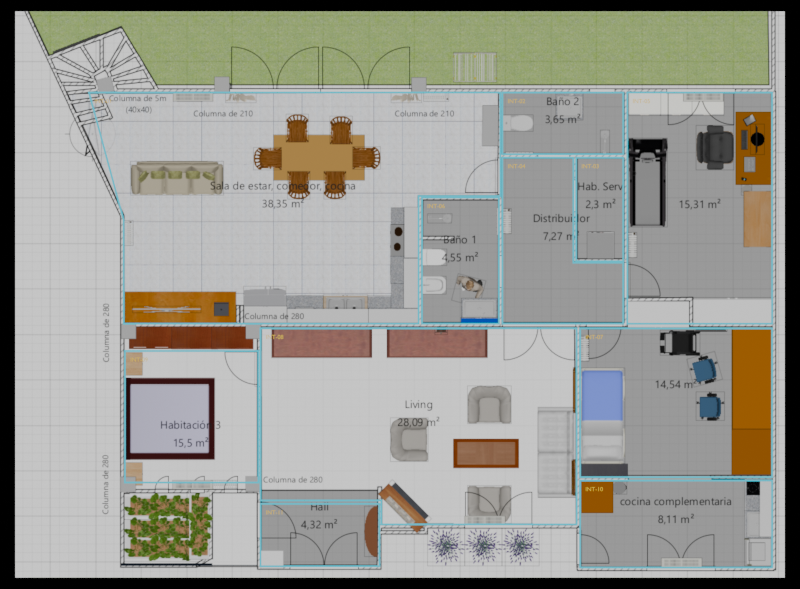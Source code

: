 # Source: casa-2071-tentative-trace-review.blend  (saved by Blender 5.2.45; exported with 4.5.12 LTS)
import bpy
from mathutils import Matrix  # noqa: F401  (used for matrix-valued properties, if any)

bpy.ops.wm.read_factory_settings(use_empty=True)
scene = bpy.context.scene
scene.name = 'Casa 2071 · traza tentativa 2D · sin escala'

# ---- collections
col_00___fuente_original___p_xeles = bpy.data.collections.new('00 · FUENTE ORIGINAL · píxeles'); scene.collection.children.link(col_00___fuente_original___p_xeles)
col_01___traza_de_ambientes___borrador = bpy.data.collections.new('01 · TRAZA DE AMBIENTES · BORRADOR'); scene.collection.children.link(col_01___traza_de_ambientes___borrador)
col_02___ids_y__reas_fuente___borrador = bpy.data.collections.new('02 · IDs y áreas fuente · BORRADOR'); scene.collection.children.link(col_02___ids_y__reas_fuente___borrador)

# ---- images (referenced by path relative to the original .blend; pixels are not part of the script)
import os
ASSET_DIR = os.environ.get("B2B_ASSET_DIR", "")  # directory of the original .blend (textures are referenced by path, not embedded)
HERE = os.path.dirname(os.path.abspath(__file__))  # packed textures are extracted next to this script under _unpacked/

def load_image(name, relpath, width, height, colorspace="sRGB"):
    """Load a texture the original file referenced (path relative to the .blend, or extracted next to this script)."""
    p = next((c for c in (os.path.join(HERE, relpath), os.path.join(ASSET_DIR, relpath)) if relpath and os.path.exists(c)), "")
    if p:
        img = bpy.data.images.load(p, check_existing=True)
        img.name = name
    else:  # same state as the original file: an image datablock whose file is absent (Cycles renders it pink)
        img = bpy.data.images.new(name, width, height)
        img.source = "FILE"
        img.filepath = "//" + (relpath or name)
    img.colorspace_settings.name = colorspace
    return img
img_casa_2071_planta_limpia_png = load_image('casa-2071-planta-limpia.png', '_unpacked/casa-2071-planta-limpia.10a9e47a.png', 1158, 852, 'sRGB')

# ---- materials (node trees are filled in below, after node groups)
mat_plano_tentativa_original___raster_intacto = bpy.data.materials.new('Plano tentativa original · raster intacto')
mat_plano_tentativa_original___raster_intacto.diffuse_color = (1.0, 1.0, 1.0, 1.0)
mat_traza_provisional___cian = bpy.data.materials.new('Traza provisional · cian')
mat_traza_provisional___cian.diffuse_color = (0.0, 0.72, 0.95, 1.0)
mat_etiquetas_de_revisi_n___amarillo = bpy.data.materials.new('Etiquetas de revisión · amarillo')
mat_etiquetas_de_revisi_n___amarillo.diffuse_color = (1.0, 0.66, 0.04, 1.0)

# ---- material node trees
mat_plano_tentativa_original___raster_intacto.use_nodes = True; mat_plano_tentativa_original___raster_intacto.node_tree.nodes.clear()
_N = mat_plano_tentativa_original___raster_intacto.node_tree.nodes; _L = mat_plano_tentativa_original___raster_intacto.node_tree.links
n0 = _N.new('ShaderNodeTexImage'); n0.name = 'Image Texture'; n0.location = (0, 0)
n0.image = img_casa_2071_planta_limpia_png
n1 = _N.new('ShaderNodeEmission'); n1.name = 'Emission'; n1.location = (0, 0)
n2 = _N.new('ShaderNodeOutputMaterial'); n2.name = 'Material Output'; n2.location = (0, 0)
_L.new(n0.outputs[0], n1.inputs[0])
_L.new(n1.outputs[0], n2.inputs[0])
n2.is_active_output = True
mat_traza_provisional___cian.use_nodes = True; mat_traza_provisional___cian.node_tree.nodes.clear()
_N = mat_traza_provisional___cian.node_tree.nodes; _L = mat_traza_provisional___cian.node_tree.links
n0 = _N.new('ShaderNodeEmission'); n0.name = 'Emission'; n0.location = (0, 0)
n0.inputs[0].default_value = (0.0, 0.72, 0.95, 1.0)
n1 = _N.new('ShaderNodeOutputMaterial'); n1.name = 'Material Output'; n1.location = (0, 0)
_L.new(n0.outputs[0], n1.inputs[0])
n1.is_active_output = True
mat_etiquetas_de_revisi_n___amarillo.use_nodes = True; mat_etiquetas_de_revisi_n___amarillo.node_tree.nodes.clear()
_N = mat_etiquetas_de_revisi_n___amarillo.node_tree.nodes; _L = mat_etiquetas_de_revisi_n___amarillo.node_tree.links
n0 = _N.new('ShaderNodeEmission'); n0.name = 'Emission'; n0.location = (0, 0)
n0.inputs[0].default_value = (1.0, 0.66, 0.04, 1.0)
n1 = _N.new('ShaderNodeOutputMaterial'); n1.name = 'Material Output'; n1.location = (0, 0)
_L.new(n0.outputs[0], n1.inputs[0])
n1.is_active_output = True

# ---- cameras
cam_c_mara___planta_en_coordenadas_de_p_xel = bpy.data.cameras.new('Cámara · planta en coordenadas de píxel')
cam_c_mara___planta_en_coordenadas_de_p_xel.type = 'ORTHO'
cam_c_mara___planta_en_coordenadas_de_p_xel.clip_end = 5000.0
cam_c_mara___planta_en_coordenadas_de_p_xel.ortho_scale = 1204.0

# ---- meshes
me_raster_source___1158___852_px = bpy.data.meshes.new('Raster source · 1158 × 852 px')
me_raster_source___1158___852_px.from_pydata([(-579.0, -426.0, 0.0), (579.0, -426.0, 0.0), (579.0, 426.0, 0.0), (-579.0, 426.0, 0.0)], [], [(0, 1, 2, 3)])
_uv = me_raster_source___1158___852_px.uv_layers.new(name='Source image UV')
_uv.uv.foreach_set('vector', [0.0, 0.0, 1.0, 0.0, 1.0, 1.0, 0.0, 1.0])
me_raster_source___1158___852_px.materials.append(mat_plano_tentativa_original___raster_intacto)
me_raster_source___1158___852_px.update()

# ---- curves / text
cu_int_01___contorno_tentativo_en_px = bpy.data.curves.new('INT-01 · contorno tentativo en px', 'CURVE')
cu_int_01___contorno_tentativo_en_px.dimensions = '2D'
_sp = cu_int_01___contorno_tentativo_en_px.splines.new('POLY'); _sp.points.add(6)
_sp.points.foreach_set('co', [-468.0, 304.0, 2.0, 1.0, 151.0, 304.0, 2.0, 1.0, 151.0, 148.0, 2.0, 1.0, 28.0, 148.0, 2.0, 1.0, 28.0, -44.0, 2.0, 1.0, -416.0, -44.0, 2.0, 1.0, -416.0, 112.0, 2.0, 1.0])
_sp.resolution_u = 1
_sp.use_cyclic_u = True
cu_int_01___contorno_tentativo_en_px.materials.append(mat_traza_provisional___cian)
cu_int_01___contorno_tentativo_en_px.bevel_resolution = 0
cu_int_01___contorno_tentativo_en_px.bevel_depth = 1.35
cu_int_01___contorno_tentativo_en_px.resolution_u = 1
cu_int_02___contorno_tentativo_en_px = bpy.data.curves.new('INT-02 · contorno tentativo en px', 'CURVE')
cu_int_02___contorno_tentativo_en_px.dimensions = '2D'
_sp = cu_int_02___contorno_tentativo_en_px.splines.new('POLY'); _sp.points.add(3)
_sp.points.foreach_set('co', [154.0, 304.0, 2.0, 1.0, 336.0, 304.0, 2.0, 1.0, 336.0, 211.0, 2.0, 1.0, 154.0, 211.0, 2.0, 1.0])
_sp.resolution_u = 1
_sp.use_cyclic_u = True
cu_int_02___contorno_tentativo_en_px.materials.append(mat_traza_provisional___cian)
cu_int_02___contorno_tentativo_en_px.bevel_resolution = 0
cu_int_02___contorno_tentativo_en_px.bevel_depth = 1.35
cu_int_02___contorno_tentativo_en_px.resolution_u = 1
cu_int_03___contorno_tentativo_en_px = bpy.data.curves.new('INT-03 · contorno tentativo en px', 'CURVE')
cu_int_03___contorno_tentativo_en_px.dimensions = '2D'
_sp = cu_int_03___contorno_tentativo_en_px.splines.new('POLY'); _sp.points.add(3)
_sp.points.foreach_set('co', [265.0, 206.0, 2.0, 1.0, 336.0, 206.0, 2.0, 1.0, 336.0, 50.0, 2.0, 1.0, 265.0, 50.0, 2.0, 1.0])
_sp.resolution_u = 1
_sp.use_cyclic_u = True
cu_int_03___contorno_tentativo_en_px.materials.append(mat_traza_provisional___cian)
cu_int_03___contorno_tentativo_en_px.bevel_resolution = 0
cu_int_03___contorno_tentativo_en_px.bevel_depth = 1.35
cu_int_03___contorno_tentativo_en_px.resolution_u = 1
cu_int_04___contorno_tentativo_en_px = bpy.data.curves.new('INT-04 · contorno tentativo en px', 'CURVE')
cu_int_04___contorno_tentativo_en_px.dimensions = '2D'
_sp = cu_int_04___contorno_tentativo_en_px.splines.new('POLY'); _sp.points.add(5)
_sp.points.foreach_set('co', [154.0, 206.0, 2.0, 1.0, 261.0, 206.0, 2.0, 1.0, 261.0, 48.0, 2.0, 1.0, 336.0, 48.0, 2.0, 1.0, 336.0, -44.0, 2.0, 1.0, 154.0, -44.0, 2.0, 1.0])
_sp.resolution_u = 1
_sp.use_cyclic_u = True
cu_int_04___contorno_tentativo_en_px.materials.append(mat_traza_provisional___cian)
cu_int_04___contorno_tentativo_en_px.bevel_resolution = 0
cu_int_04___contorno_tentativo_en_px.bevel_depth = 1.35
cu_int_04___contorno_tentativo_en_px.resolution_u = 1
cu_int_05___contorno_tentativo_en_px = bpy.data.curves.new('INT-05 · contorno tentativo en px', 'CURVE')
cu_int_05___contorno_tentativo_en_px.dimensions = '2D'
_sp = cu_int_05___contorno_tentativo_en_px.splines.new('POLY'); _sp.points.add(3)
_sp.points.foreach_set('co', [342.0, 304.0, 2.0, 1.0, 560.0, 304.0, 2.0, 1.0, 560.0, -44.0, 2.0, 1.0, 342.0, -44.0, 2.0, 1.0])
_sp.resolution_u = 1
_sp.use_cyclic_u = True
cu_int_05___contorno_tentativo_en_px.materials.append(mat_traza_provisional___cian)
cu_int_05___contorno_tentativo_en_px.bevel_resolution = 0
cu_int_05___contorno_tentativo_en_px.bevel_depth = 1.35
cu_int_05___contorno_tentativo_en_px.resolution_u = 1
cu_int_06___contorno_tentativo_en_px = bpy.data.curves.new('INT-06 · contorno tentativo en px', 'CURVE')
cu_int_06___contorno_tentativo_en_px.dimensions = '2D'
_sp = cu_int_06___contorno_tentativo_en_px.splines.new('POLY'); _sp.points.add(3)
_sp.points.foreach_set('co', [33.0, 146.0, 2.0, 1.0, 149.0, 146.0, 2.0, 1.0, 149.0, -44.0, 2.0, 1.0, 33.0, -44.0, 2.0, 1.0])
_sp.resolution_u = 1
_sp.use_cyclic_u = True
cu_int_06___contorno_tentativo_en_px.materials.append(mat_traza_provisional___cian)
cu_int_06___contorno_tentativo_en_px.bevel_resolution = 0
cu_int_06___contorno_tentativo_en_px.bevel_depth = 1.35
cu_int_06___contorno_tentativo_en_px.resolution_u = 1
cu_int_07___contorno_tentativo_en_px = bpy.data.curves.new('INT-07 · contorno tentativo en px', 'CURVE')
cu_int_07___contorno_tentativo_en_px.dimensions = '2D'
_sp = cu_int_07___contorno_tentativo_en_px.splines.new('POLY'); _sp.points.add(3)
_sp.points.foreach_set('co', [271.0, -51.0, 2.0, 1.0, 560.0, -51.0, 2.0, 1.0, 560.0, -275.0, 2.0, 1.0, 271.0, -275.0, 2.0, 1.0])
_sp.resolution_u = 1
_sp.use_cyclic_u = True
cu_int_07___contorno_tentativo_en_px.materials.append(mat_traza_provisional___cian)
cu_int_07___contorno_tentativo_en_px.bevel_resolution = 0
cu_int_07___contorno_tentativo_en_px.bevel_depth = 1.35
cu_int_07___contorno_tentativo_en_px.resolution_u = 1
cu_int_08___contorno_tentativo_en_px = bpy.data.curves.new('INT-08 · contorno tentativo en px', 'CURVE')
cu_int_08___contorno_tentativo_en_px.dimensions = '2D'
_sp = cu_int_08___contorno_tentativo_en_px.splines.new('POLY'); _sp.points.add(5)
_sp.points.foreach_set('co', [-210.0, -51.0, 2.0, 1.0, 266.0, -51.0, 2.0, 1.0, 266.0, -346.0, 2.0, 1.0, -28.0, -346.0, 2.0, 1.0, -28.0, -310.0, 2.0, 1.0, -210.0, -310.0, 2.0, 1.0])
_sp.resolution_u = 1
_sp.use_cyclic_u = True
cu_int_08___contorno_tentativo_en_px.materials.append(mat_traza_provisional___cian)
cu_int_08___contorno_tentativo_en_px.bevel_resolution = 0
cu_int_08___contorno_tentativo_en_px.bevel_depth = 1.35
cu_int_08___contorno_tentativo_en_px.resolution_u = 1
cu_int_09___contorno_tentativo_en_px = bpy.data.curves.new('INT-09 · contorno tentativo en px', 'CURVE')
cu_int_09___contorno_tentativo_en_px.dimensions = '2D'
_sp = cu_int_09___contorno_tentativo_en_px.splines.new('POLY'); _sp.points.add(3)
_sp.points.foreach_set('co', [-414.0, -85.0, 2.0, 1.0, -213.0, -85.0, 2.0, 1.0, -213.0, -283.0, 2.0, 1.0, -414.0, -283.0, 2.0, 1.0])
_sp.resolution_u = 1
_sp.use_cyclic_u = True
cu_int_09___contorno_tentativo_en_px.materials.append(mat_traza_provisional___cian)
cu_int_09___contorno_tentativo_en_px.bevel_resolution = 0
cu_int_09___contorno_tentativo_en_px.bevel_depth = 1.35
cu_int_09___contorno_tentativo_en_px.resolution_u = 1
cu_int_10___contorno_tentativo_en_px = bpy.data.curves.new('INT-10 · contorno tentativo en px', 'CURVE')
cu_int_10___contorno_tentativo_en_px.dimensions = '2D'
_sp = cu_int_10___contorno_tentativo_en_px.splines.new('POLY'); _sp.points.add(3)
_sp.points.foreach_set('co', [271.0, -280.0, 2.0, 1.0, 560.0, -280.0, 2.0, 1.0, 560.0, -411.0, 2.0, 1.0, 271.0, -411.0, 2.0, 1.0])
_sp.resolution_u = 1
_sp.use_cyclic_u = True
cu_int_10___contorno_tentativo_en_px.materials.append(mat_traza_provisional___cian)
cu_int_10___contorno_tentativo_en_px.bevel_resolution = 0
cu_int_10___contorno_tentativo_en_px.bevel_depth = 1.35
cu_int_10___contorno_tentativo_en_px.resolution_u = 1
cu_int_11___contorno_tentativo_en_px = bpy.data.curves.new('INT-11 · contorno tentativo en px', 'CURVE')
cu_int_11___contorno_tentativo_en_px.dimensions = '2D'
_sp = cu_int_11___contorno_tentativo_en_px.splines.new('POLY'); _sp.points.add(3)
_sp.points.foreach_set('co', [-210.0, -315.0, 2.0, 1.0, -31.0, -315.0, 2.0, 1.0, -31.0, -409.0, 2.0, 1.0, -210.0, -409.0, 2.0, 1.0])
_sp.resolution_u = 1
_sp.use_cyclic_u = True
cu_int_11___contorno_tentativo_en_px.materials.append(mat_traza_provisional___cian)
cu_int_11___contorno_tentativo_en_px.bevel_resolution = 0
cu_int_11___contorno_tentativo_en_px.bevel_depth = 1.35
cu_int_11___contorno_tentativo_en_px.resolution_u = 1
txt_int_01___etiqueta_fuente = bpy.data.curves.new('INT-01 · etiqueta fuente', 'FONT')
txt_int_01___etiqueta_fuente.dimensions = '2D'
txt_int_01___etiqueta_fuente.body = 'INT-01'
txt_int_01___etiqueta_fuente.materials.append(mat_etiquetas_de_revisi_n___amarillo)
txt_int_01___etiqueta_fuente.size = 9.0
txt_int_02___etiqueta_fuente = bpy.data.curves.new('INT-02 · etiqueta fuente', 'FONT')
txt_int_02___etiqueta_fuente.dimensions = '2D'
txt_int_02___etiqueta_fuente.body = 'INT-02'
txt_int_02___etiqueta_fuente.materials.append(mat_etiquetas_de_revisi_n___amarillo)
txt_int_02___etiqueta_fuente.size = 9.0
txt_int_03___etiqueta_fuente = bpy.data.curves.new('INT-03 · etiqueta fuente', 'FONT')
txt_int_03___etiqueta_fuente.dimensions = '2D'
txt_int_03___etiqueta_fuente.body = 'INT-03'
txt_int_03___etiqueta_fuente.materials.append(mat_etiquetas_de_revisi_n___amarillo)
txt_int_03___etiqueta_fuente.size = 9.0
txt_int_04___etiqueta_fuente = bpy.data.curves.new('INT-04 · etiqueta fuente', 'FONT')
txt_int_04___etiqueta_fuente.dimensions = '2D'
txt_int_04___etiqueta_fuente.body = 'INT-04'
txt_int_04___etiqueta_fuente.materials.append(mat_etiquetas_de_revisi_n___amarillo)
txt_int_04___etiqueta_fuente.size = 9.0
txt_int_05___etiqueta_fuente = bpy.data.curves.new('INT-05 · etiqueta fuente', 'FONT')
txt_int_05___etiqueta_fuente.dimensions = '2D'
txt_int_05___etiqueta_fuente.body = 'INT-05'
txt_int_05___etiqueta_fuente.materials.append(mat_etiquetas_de_revisi_n___amarillo)
txt_int_05___etiqueta_fuente.size = 9.0
txt_int_06___etiqueta_fuente = bpy.data.curves.new('INT-06 · etiqueta fuente', 'FONT')
txt_int_06___etiqueta_fuente.dimensions = '2D'
txt_int_06___etiqueta_fuente.body = 'INT-06'
txt_int_06___etiqueta_fuente.materials.append(mat_etiquetas_de_revisi_n___amarillo)
txt_int_06___etiqueta_fuente.size = 9.0
txt_int_07___etiqueta_fuente = bpy.data.curves.new('INT-07 · etiqueta fuente', 'FONT')
txt_int_07___etiqueta_fuente.dimensions = '2D'
txt_int_07___etiqueta_fuente.body = 'INT-07'
txt_int_07___etiqueta_fuente.materials.append(mat_etiquetas_de_revisi_n___amarillo)
txt_int_07___etiqueta_fuente.size = 9.0
txt_int_08___etiqueta_fuente = bpy.data.curves.new('INT-08 · etiqueta fuente', 'FONT')
txt_int_08___etiqueta_fuente.dimensions = '2D'
txt_int_08___etiqueta_fuente.body = 'INT-08'
txt_int_08___etiqueta_fuente.materials.append(mat_etiquetas_de_revisi_n___amarillo)
txt_int_08___etiqueta_fuente.size = 9.0
txt_int_09___etiqueta_fuente = bpy.data.curves.new('INT-09 · etiqueta fuente', 'FONT')
txt_int_09___etiqueta_fuente.dimensions = '2D'
txt_int_09___etiqueta_fuente.body = 'INT-09'
txt_int_09___etiqueta_fuente.materials.append(mat_etiquetas_de_revisi_n___amarillo)
txt_int_09___etiqueta_fuente.size = 9.0
txt_int_10___etiqueta_fuente = bpy.data.curves.new('INT-10 · etiqueta fuente', 'FONT')
txt_int_10___etiqueta_fuente.dimensions = '2D'
txt_int_10___etiqueta_fuente.body = 'INT-10'
txt_int_10___etiqueta_fuente.materials.append(mat_etiquetas_de_revisi_n___amarillo)
txt_int_10___etiqueta_fuente.size = 9.0
txt_int_11___etiqueta_fuente = bpy.data.curves.new('INT-11 · etiqueta fuente', 'FONT')
txt_int_11___etiqueta_fuente.dimensions = '2D'
txt_int_11___etiqueta_fuente.body = 'INT-11'
txt_int_11___etiqueta_fuente.materials.append(mat_etiquetas_de_revisi_n___amarillo)
txt_int_11___etiqueta_fuente.size = 9.0

# ---- objects
ob_camera___source_pixels = bpy.data.objects.new('Camera · source pixels', cam_c_mara___planta_en_coordenadas_de_p_xel)
ob_source___planta_limpia___sin_modificar = bpy.data.objects.new('SOURCE · planta limpia · sin modificar', me_raster_source___1158___852_px)
ob_int_01___contorno_aproximado___revisar = bpy.data.objects.new('INT-01 · contorno aproximado · REVISAR', cu_int_01___contorno_tentativo_en_px)
ob_int_02___contorno_aproximado___revisar = bpy.data.objects.new('INT-02 · contorno aproximado · REVISAR', cu_int_02___contorno_tentativo_en_px)
ob_int_03___contorno_aproximado___revisar = bpy.data.objects.new('INT-03 · contorno aproximado · REVISAR', cu_int_03___contorno_tentativo_en_px)
ob_int_04___contorno_aproximado___revisar = bpy.data.objects.new('INT-04 · contorno aproximado · REVISAR', cu_int_04___contorno_tentativo_en_px)
ob_int_05___contorno_aproximado___revisar = bpy.data.objects.new('INT-05 · contorno aproximado · REVISAR', cu_int_05___contorno_tentativo_en_px)
ob_int_06___contorno_aproximado___revisar = bpy.data.objects.new('INT-06 · contorno aproximado · REVISAR', cu_int_06___contorno_tentativo_en_px)
ob_int_07___contorno_aproximado___revisar = bpy.data.objects.new('INT-07 · contorno aproximado · REVISAR', cu_int_07___contorno_tentativo_en_px)
ob_int_08___contorno_aproximado___revisar = bpy.data.objects.new('INT-08 · contorno aproximado · REVISAR', cu_int_08___contorno_tentativo_en_px)
ob_int_09___contorno_aproximado___revisar = bpy.data.objects.new('INT-09 · contorno aproximado · REVISAR', cu_int_09___contorno_tentativo_en_px)
ob_int_10___contorno_aproximado___revisar = bpy.data.objects.new('INT-10 · contorno aproximado · REVISAR', cu_int_10___contorno_tentativo_en_px)
ob_int_11___contorno_aproximado___revisar = bpy.data.objects.new('INT-11 · contorno aproximado · REVISAR', cu_int_11___contorno_tentativo_en_px)
ob_int_01___etiqueta___revisar = bpy.data.objects.new('INT-01 · etiqueta · REVISAR', txt_int_01___etiqueta_fuente)
ob_int_02___etiqueta___revisar = bpy.data.objects.new('INT-02 · etiqueta · REVISAR', txt_int_02___etiqueta_fuente)
ob_int_03___etiqueta___revisar = bpy.data.objects.new('INT-03 · etiqueta · REVISAR', txt_int_03___etiqueta_fuente)
ob_int_04___etiqueta___revisar = bpy.data.objects.new('INT-04 · etiqueta · REVISAR', txt_int_04___etiqueta_fuente)
ob_int_05___etiqueta___revisar = bpy.data.objects.new('INT-05 · etiqueta · REVISAR', txt_int_05___etiqueta_fuente)
ob_int_06___etiqueta___revisar = bpy.data.objects.new('INT-06 · etiqueta · REVISAR', txt_int_06___etiqueta_fuente)
ob_int_07___etiqueta___revisar = bpy.data.objects.new('INT-07 · etiqueta · REVISAR', txt_int_07___etiqueta_fuente)
ob_int_08___etiqueta___revisar = bpy.data.objects.new('INT-08 · etiqueta · REVISAR', txt_int_08___etiqueta_fuente)
ob_int_09___etiqueta___revisar = bpy.data.objects.new('INT-09 · etiqueta · REVISAR', txt_int_09___etiqueta_fuente)
ob_int_10___etiqueta___revisar = bpy.data.objects.new('INT-10 · etiqueta · REVISAR', txt_int_10___etiqueta_fuente)
ob_int_11___etiqueta___revisar = bpy.data.objects.new('INT-11 · etiqueta · REVISAR', txt_int_11___etiqueta_fuente)

# ---- transforms, parenting, visibility, modifiers, constraints
ob_camera___source_pixels.location = (0.0, 0.0, 2000.0)
ob_source___planta_limpia___sin_modificar.location = (0.0, 0.0, 0.0)
ob_int_01___contorno_aproximado___revisar.location = (0.0, 0.0, 0.0)
ob_int_02___contorno_aproximado___revisar.location = (0.0, 0.0, 0.0)
ob_int_03___contorno_aproximado___revisar.location = (0.0, 0.0, 0.0)
ob_int_04___contorno_aproximado___revisar.location = (0.0, 0.0, 0.0)
ob_int_05___contorno_aproximado___revisar.location = (0.0, 0.0, 0.0)
ob_int_06___contorno_aproximado___revisar.location = (0.0, 0.0, 0.0)
ob_int_07___contorno_aproximado___revisar.location = (0.0, 0.0, 0.0)
ob_int_08___contorno_aproximado___revisar.location = (0.0, 0.0, 0.0)
ob_int_09___contorno_aproximado___revisar.location = (0.0, 0.0, 0.0)
ob_int_10___contorno_aproximado___revisar.location = (0.0, 0.0, 0.0)
ob_int_11___contorno_aproximado___revisar.location = (0.0, 0.0, 0.0)
ob_int_01___etiqueta___revisar.location = (-460.0, 288.0, 3.0)
ob_int_02___etiqueta___revisar.location = (162.0, 288.0, 3.0)
ob_int_03___etiqueta___revisar.location = (273.0, 190.0, 3.0)
ob_int_04___etiqueta___revisar.location = (162.0, 190.0, 3.0)
ob_int_05___etiqueta___revisar.location = (350.0, 288.0, 3.0)
ob_int_06___etiqueta___revisar.location = (41.0, 130.0, 3.0)
ob_int_07___etiqueta___revisar.location = (279.0, -67.0, 3.0)
ob_int_08___etiqueta___revisar.location = (-202.0, -67.0, 3.0)
ob_int_09___etiqueta___revisar.location = (-406.0, -101.0, 3.0)
ob_int_10___etiqueta___revisar.location = (279.0, -296.0, 3.0)
ob_int_11___etiqueta___revisar.location = (-202.0, -331.0, 3.0)

# ---- collection membership
scene.collection.objects.link(ob_camera___source_pixels)
col_00___fuente_original___p_xeles.objects.link(ob_source___planta_limpia___sin_modificar)
col_01___traza_de_ambientes___borrador.objects.link(ob_int_01___contorno_aproximado___revisar)
col_01___traza_de_ambientes___borrador.objects.link(ob_int_02___contorno_aproximado___revisar)
col_01___traza_de_ambientes___borrador.objects.link(ob_int_03___contorno_aproximado___revisar)
col_01___traza_de_ambientes___borrador.objects.link(ob_int_04___contorno_aproximado___revisar)
col_01___traza_de_ambientes___borrador.objects.link(ob_int_05___contorno_aproximado___revisar)
col_01___traza_de_ambientes___borrador.objects.link(ob_int_06___contorno_aproximado___revisar)
col_01___traza_de_ambientes___borrador.objects.link(ob_int_07___contorno_aproximado___revisar)
col_01___traza_de_ambientes___borrador.objects.link(ob_int_08___contorno_aproximado___revisar)
col_01___traza_de_ambientes___borrador.objects.link(ob_int_09___contorno_aproximado___revisar)
col_01___traza_de_ambientes___borrador.objects.link(ob_int_10___contorno_aproximado___revisar)
col_01___traza_de_ambientes___borrador.objects.link(ob_int_11___contorno_aproximado___revisar)
col_02___ids_y__reas_fuente___borrador.objects.link(ob_int_01___etiqueta___revisar)
col_02___ids_y__reas_fuente___borrador.objects.link(ob_int_02___etiqueta___revisar)
col_02___ids_y__reas_fuente___borrador.objects.link(ob_int_03___etiqueta___revisar)
col_02___ids_y__reas_fuente___borrador.objects.link(ob_int_04___etiqueta___revisar)
col_02___ids_y__reas_fuente___borrador.objects.link(ob_int_05___etiqueta___revisar)
col_02___ids_y__reas_fuente___borrador.objects.link(ob_int_06___etiqueta___revisar)
col_02___ids_y__reas_fuente___borrador.objects.link(ob_int_07___etiqueta___revisar)
col_02___ids_y__reas_fuente___borrador.objects.link(ob_int_08___etiqueta___revisar)
col_02___ids_y__reas_fuente___borrador.objects.link(ob_int_09___etiqueta___revisar)
col_02___ids_y__reas_fuente___borrador.objects.link(ob_int_10___etiqueta___revisar)
col_02___ids_y__reas_fuente___borrador.objects.link(ob_int_11___etiqueta___revisar)

# ---- scene / render settings (as saved in the file)
scene.camera = ob_camera___source_pixels
scene.frame_start = 1; scene.frame_end = 250; scene.frame_set(1)
scene.render.engine = 'BLENDER_EEVEE_NEXT'
scene.render.resolution_x = 1158
scene.render.resolution_y = 852
scene.render.bake_bias = 0.0
scene.render.bake_samples = 0
scene.render.compositor_device = 'GPU'
scene.eevee.use_volume_custom_range = False
scene.eevee.fast_gi_thickness_near = 0.1
scene.eevee.fast_gi_thickness_far = 0.0
scene.eevee.ray_tracing_options.screen_trace_thickness = 0.1
bpy.context.view_layer.update()
